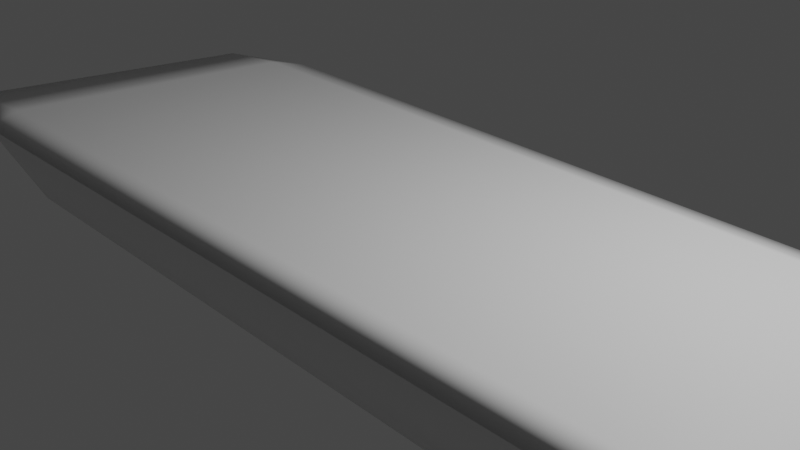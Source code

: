# Source: rockcliffs2.blend  (saved by Blender 2.83.19; exported with 4.5.12 LTS)
import bpy
from mathutils import Matrix  # noqa: F401  (used for matrix-valued properties, if any)

bpy.ops.wm.read_factory_settings(use_empty=True)
scene = bpy.context.scene
scene.name = 'Scene'

# ---- collections
col_collection = bpy.data.collections.new('Collection'); scene.collection.children.link(col_collection)

# ---- materials (node trees are filled in below, after node groups)
mat_material = bpy.data.materials.new('Material')
mat_material.alpha_threshold = 0.0
mat_material.use_transparent_shadow = False
mat_material.line_color = (0.0, 0.0, 0.0, 1.0)

# ---- material node trees
mat_material.use_nodes = True; mat_material.node_tree.nodes.clear()
_N = mat_material.node_tree.nodes; _L = mat_material.node_tree.links
n0 = _N.new('ShaderNodeOutputMaterial'); n0.name = 'Material Output'; n0.location = (300, 300)
n1 = _N.new('ShaderNodeBsdfPrincipled'); n1.name = 'Principled BSDF'; n1.location = (10, 300)
n1.distribution = 'GGX'
n1.subsurface_method = 'BURLEY'
n1.inputs[2].default_value = 0.4
n1.inputs[3].default_value = 1.45
n1.inputs[27].default_value = (0.0, 0.0, 0.0, 1.0)
n1.inputs[28].default_value = 1.0
_L.new(n1.outputs[0], n0.inputs[0])
n0.is_active_output = True

# ---- world
world_world = bpy.data.worlds.new('World'); scene.world = world_world
world_world.use_nodes = True; world_world.node_tree.nodes.clear()
_N = world_world.node_tree.nodes; _L = world_world.node_tree.links
n0 = _N.new('ShaderNodeOutputWorld'); n0.name = 'World Output'; n0.location = (300, 300)
n1 = _N.new('ShaderNodeBackground'); n1.name = 'Background'; n1.location = (10, 300)
n1.inputs[0].default_value = (0.05088, 0.05088, 0.05088, 1.0)
_L.new(n1.outputs[0], n0.inputs[0])
n0.is_active_output = True
world_world.color = (0.05088, 0.05088, 0.05088)
world_world.use_sun_shadow = False
world_world.sun_shadow_jitter_overblur = 0.0

# ---- cameras
cam_camera = bpy.data.cameras.new('Camera')
cam_camera.clip_end = 100.0
cam_camera.ortho_scale = 7.314

# ---- lights
light_light = bpy.data.lights.new('Light', 'POINT')
light_light.transmission_factor = 0.0
light_light.energy = 1000.0
light_light.shadow_soft_size = 0.1
light_light.shadow_maximum_resolution = 0.006
light_light.use_absolute_resolution = True

# ---- meshes
me_cube = bpy.data.meshes.new('Cube')
me_cube.from_pydata([(6.828, 2.889, 0.6956), (6.828, 2.889, -0.6956), (11.11, -4.701, 1.132), (6.828, -2.889, -0.6956), (-6.717, 2.817, 0.6825), (-6.828, 2.889, -0.6956), (-10.34, -3.666, 0.8827), (-6.828, -2.889, -0.6956)], [], [(0, 4, 6, 2), (3, 2, 6, 7), (7, 6, 4, 5), (5, 1, 3, 7), (1, 0, 2, 3), (5, 4, 0, 1)])
me_cube.polygons.foreach_set('use_smooth', [True] * 6)
_uv = me_cube.uv_layers.new(name='UVMap')
_uv.uv.foreach_set('vector', [0.625, 0.5, 0.875, 0.5, 0.875, 0.75, 0.625, 0.75, 0.375, 0.75, 0.625, 0.75, 0.625, 1.0, 0.375, 1.0, 0.375, 0.0, 0.625, 0.0, 0.625, 0.25, 0.375, 0.25, 0.125, 0.5, 0.375, 0.5, 0.375, 0.75, 0.125, 0.75, 0.375, 0.5, 0.625, 0.5, 0.625, 0.75, 0.375, 0.75, 0.375, 0.25, 0.625, 0.25, 0.625, 0.5, 0.375, 0.5])
me_cube.materials.append(mat_material)
me_cube.use_remesh_preserve_volume = False
me_cube.use_remesh_preserve_attributes = False
me_cube.use_mirror_vertex_groups = False
me_cube.update()

# ---- objects
ob_cube = bpy.data.objects.new('Cube', me_cube)
ob_light = bpy.data.objects.new('Light', light_light)
ob_camera = bpy.data.objects.new('Camera', cam_camera)

# ---- transforms, parenting, visibility, modifiers, constraints
ob_cube.location = (0.0, 0.0, 0.0)
ob_cube.lock_rotations_4d = False
ob_cube.empty_display_type = 'ARROWS'
ob_cube.lineart.crease_threshold = 0.0
_m = ob_cube.modifiers.new('Subdivision', 'SUBSURF')
_m.uv_smooth = 'PRESERVE_CORNERS'
_m.subdivision_type = 'SIMPLE'
_m.levels = 5
_m = ob_cube.modifiers.new('Displace', 'DISPLACE')
_m.mid_level = 0.0
_m.strength = 0.2
_m = ob_cube.modifiers.new('Decimate', 'DECIMATE')
_m.ratio = 0.1
_m = ob_cube.modifiers.new('Decimate.001', 'DECIMATE')
_m.decimate_type = 'DISSOLVE'
_m.angle_limit = 0.5236
_m.use_dissolve_boundaries = True
_m = ob_cube.modifiers.new('Smooth', 'SMOOTH')
_m.factor = 0.3554
_m.iterations = 4
_m = ob_cube.modifiers.new('Bevel', 'BEVEL')
_m.width = 10.0
_m.width_pct = 10.0
_m.angle_limit = 0.3491
_m.use_clamp_overlap = False
_m.offset_type = 'PERCENT'
_m = ob_cube.modifiers.new('Weighted Normal', 'WEIGHTED_NORMAL')
_m = ob_cube.modifiers.new('Triangulate', 'TRIANGULATE')
_m.keep_custom_normals = True
ob_light.location = (4.076, 1.005, 5.904)
ob_light.rotation_euler = (0.6503, 0.05522, 1.866)
ob_light.lock_rotations_4d = False
ob_light.empty_display_type = 'ARROWS'
ob_light.color = (0.0, 0.0, 0.0, 0.0)
ob_light.lineart.crease_threshold = 0.0
ob_camera.location = (7.359, -6.926, 4.958)
ob_camera.rotation_euler = (1.109, 0.0, 0.8149)
ob_camera.lock_rotations_4d = False
ob_camera.empty_display_type = 'ARROWS'
ob_camera.color = (0.0, 0.0, 0.0, 0.0)
ob_camera.display_type = 'WIRE'
ob_camera.lineart.crease_threshold = 0.0

# ---- collection membership
col_collection.objects.link(ob_cube)
col_collection.objects.link(ob_light)
col_collection.objects.link(ob_camera)

# ---- scene / render settings (as saved in the file)
scene.camera = ob_camera
scene.frame_start = 1; scene.frame_end = 250; scene.frame_set(1)
scene.render.engine = 'BLENDER_EEVEE_NEXT'
scene.cycles.use_denoising = False
scene.cycles.samples = 128
scene.cycles.sampling_pattern = 'TABULATED_SOBOL'
scene.cycles.use_adaptive_sampling = False
scene.cycles.use_light_tree = False
scene.view_settings.view_transform = 'Filmic'
bpy.context.view_layer.update()
